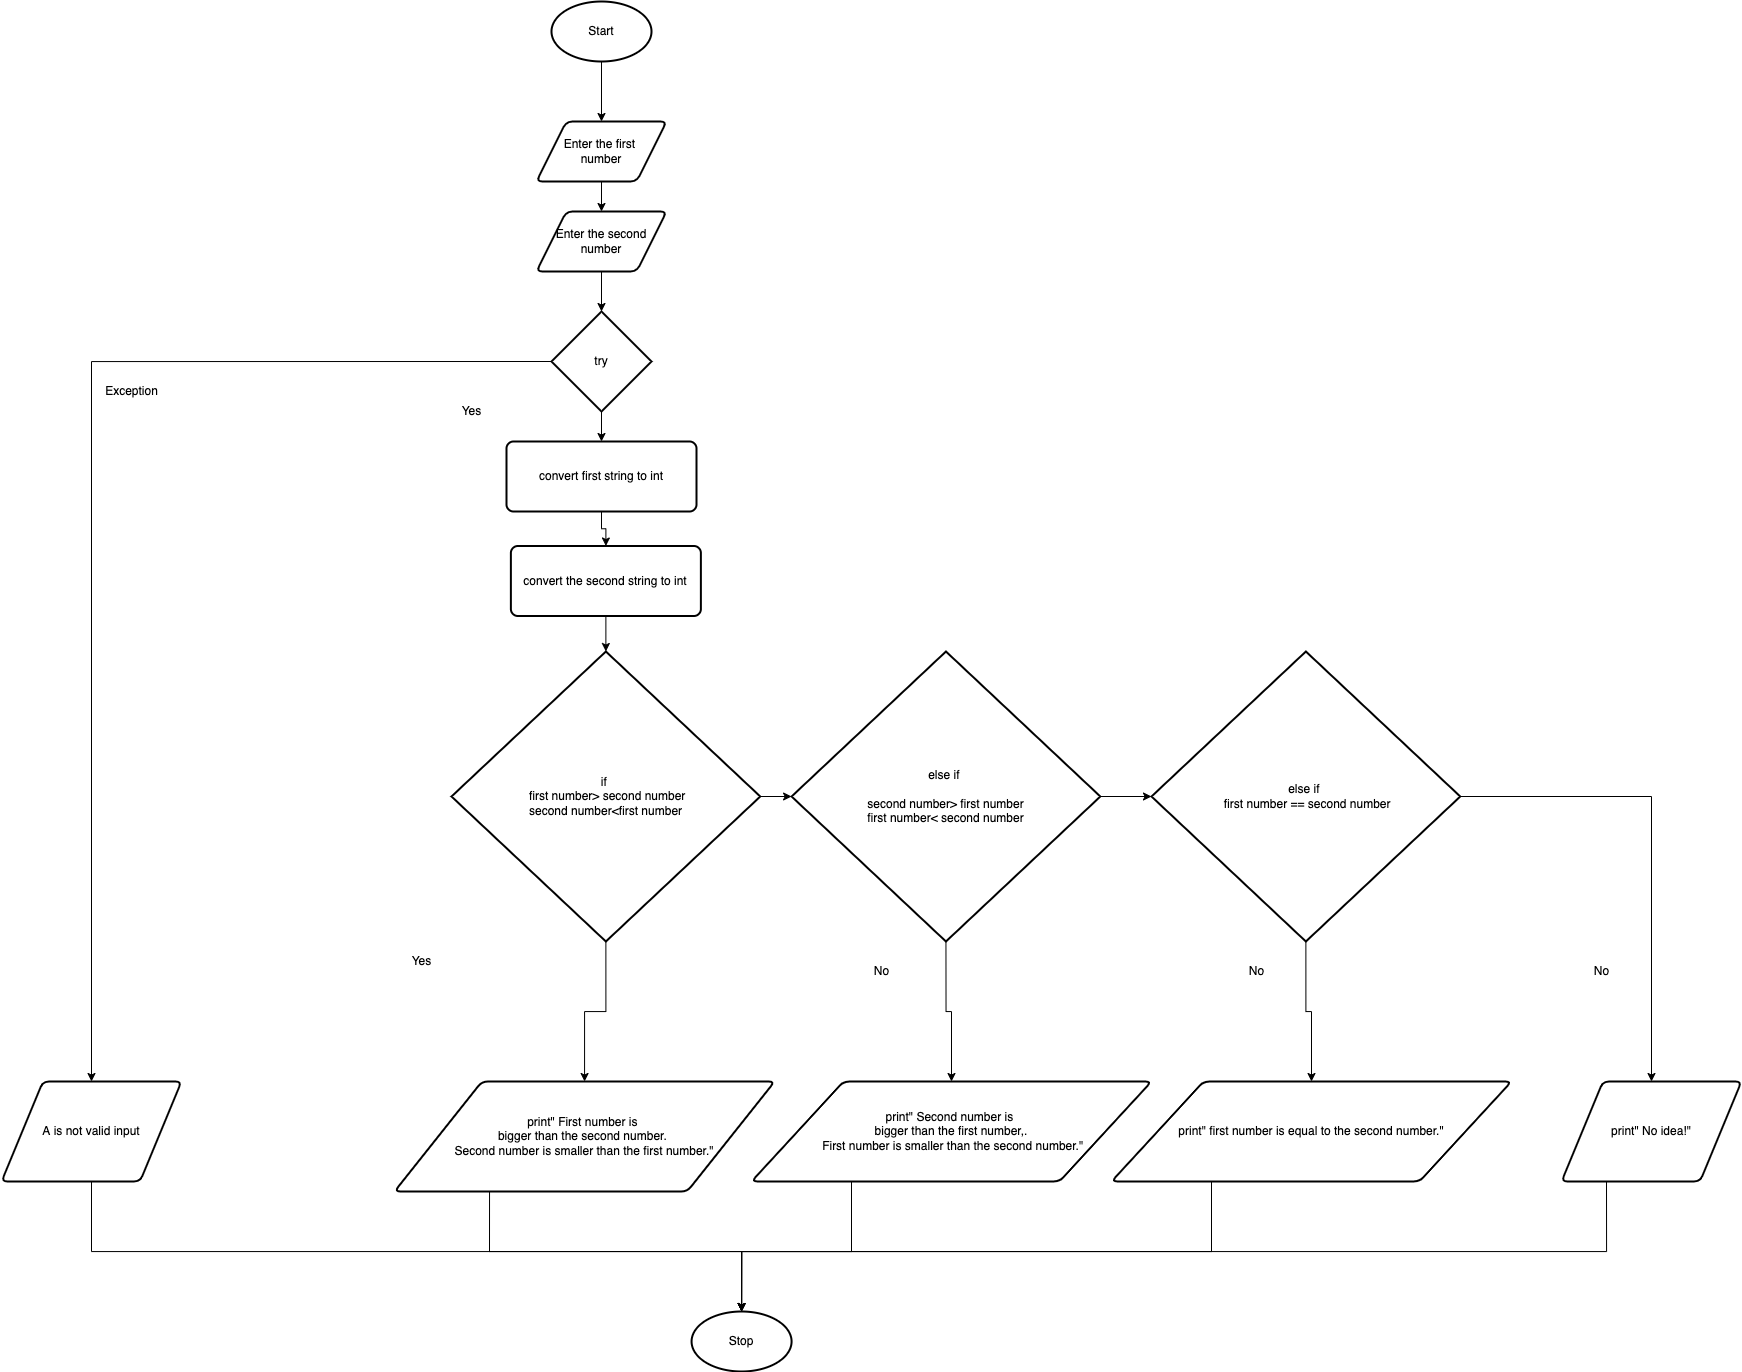

The diagram above was exported from draw.io. Its source (the exported page's mxGraphModel, read from the mxfile embedded in the PNG):
<mxGraphModel dx="1834" dy="801" grid="1" gridSize="10" guides="1" tooltips="1" connect="1" arrows="1" fold="1" page="1" pageScale="1" pageWidth="827" pageHeight="1169" math="0" shadow="0">
  <root>
    <mxCell id="0" />
    <mxCell id="1" parent="0" />
    <mxCell id="18" style="edgeStyle=orthogonalEdgeStyle;rounded=0;html=1;exitX=0.5;exitY=1;exitDx=0;exitDy=0;exitPerimeter=0;entryX=0.5;entryY=0;entryDx=0;entryDy=0;" edge="1" parent="1" source="2" target="3">
      <mxGeometry relative="1" as="geometry" />
    </mxCell>
    <mxCell id="2" value="Start" style="strokeWidth=2;html=1;shape=mxgraph.flowchart.start_1;whiteSpace=wrap;" parent="1" vertex="1">
      <mxGeometry x="380" y="40" width="100" height="60" as="geometry" />
    </mxCell>
    <mxCell id="19" style="edgeStyle=orthogonalEdgeStyle;rounded=0;html=1;exitX=0.5;exitY=1;exitDx=0;exitDy=0;entryX=0.5;entryY=0;entryDx=0;entryDy=0;" edge="1" parent="1" source="3" target="7">
      <mxGeometry relative="1" as="geometry" />
    </mxCell>
    <mxCell id="3" value="Enter the first &lt;br&gt;number" style="shape=parallelogram;html=1;strokeWidth=2;perimeter=parallelogramPerimeter;whiteSpace=wrap;rounded=1;arcSize=12;size=0.23;" parent="1" vertex="1">
      <mxGeometry x="365" y="160" width="130" height="60" as="geometry" />
    </mxCell>
    <mxCell id="23" style="edgeStyle=orthogonalEdgeStyle;rounded=0;html=1;exitX=0.5;exitY=1;exitDx=0;exitDy=0;exitPerimeter=0;entryX=0.5;entryY=0;entryDx=0;entryDy=0;" edge="1" parent="1" source="4" target="5">
      <mxGeometry relative="1" as="geometry" />
    </mxCell>
    <mxCell id="39" style="edgeStyle=orthogonalEdgeStyle;rounded=0;html=1;exitX=0;exitY=0.5;exitDx=0;exitDy=0;exitPerimeter=0;" edge="1" parent="1" source="4" target="10">
      <mxGeometry relative="1" as="geometry" />
    </mxCell>
    <mxCell id="4" value="try" style="strokeWidth=2;html=1;shape=mxgraph.flowchart.decision;whiteSpace=wrap;" parent="1" vertex="1">
      <mxGeometry x="380" y="350" width="100" height="100" as="geometry" />
    </mxCell>
    <mxCell id="24" style="edgeStyle=orthogonalEdgeStyle;rounded=0;html=1;exitX=0.5;exitY=1;exitDx=0;exitDy=0;entryX=0.5;entryY=0;entryDx=0;entryDy=0;" edge="1" parent="1" source="5" target="11">
      <mxGeometry relative="1" as="geometry" />
    </mxCell>
    <mxCell id="5" value="convert first string to int" style="rounded=1;whiteSpace=wrap;html=1;absoluteArcSize=1;arcSize=14;strokeWidth=2;" parent="1" vertex="1">
      <mxGeometry x="335" y="480" width="190" height="70" as="geometry" />
    </mxCell>
    <mxCell id="26" style="edgeStyle=orthogonalEdgeStyle;rounded=0;html=1;exitX=1;exitY=0.5;exitDx=0;exitDy=0;exitPerimeter=0;entryX=0;entryY=0.5;entryDx=0;entryDy=0;entryPerimeter=0;" edge="1" parent="1" source="6" target="12">
      <mxGeometry relative="1" as="geometry" />
    </mxCell>
    <mxCell id="29" style="edgeStyle=orthogonalEdgeStyle;rounded=0;html=1;exitX=0.5;exitY=1;exitDx=0;exitDy=0;exitPerimeter=0;" edge="1" parent="1" source="6" target="8">
      <mxGeometry relative="1" as="geometry" />
    </mxCell>
    <mxCell id="6" value="if &lt;br&gt;&amp;nbsp;first number&amp;gt; second number&lt;br&gt;second number&amp;lt;first number&lt;br&gt;" style="strokeWidth=2;html=1;shape=mxgraph.flowchart.decision;whiteSpace=wrap;" parent="1" vertex="1">
      <mxGeometry x="280" y="690" width="308.75" height="290" as="geometry" />
    </mxCell>
    <mxCell id="20" style="edgeStyle=orthogonalEdgeStyle;rounded=0;html=1;exitX=0.5;exitY=1;exitDx=0;exitDy=0;" edge="1" parent="1" source="7" target="4">
      <mxGeometry relative="1" as="geometry" />
    </mxCell>
    <mxCell id="7" value="Enter the second&lt;br&gt;number" style="shape=parallelogram;html=1;strokeWidth=2;perimeter=parallelogramPerimeter;whiteSpace=wrap;rounded=1;arcSize=12;size=0.23;" parent="1" vertex="1">
      <mxGeometry x="365" y="250" width="130" height="60" as="geometry" />
    </mxCell>
    <mxCell id="34" style="edgeStyle=orthogonalEdgeStyle;rounded=0;html=1;exitX=0.25;exitY=1;exitDx=0;exitDy=0;entryX=0.5;entryY=0;entryDx=0;entryDy=0;entryPerimeter=0;" edge="1" parent="1" source="8" target="16">
      <mxGeometry relative="1" as="geometry" />
    </mxCell>
    <mxCell id="8" value="print&quot; First number is &lt;br&gt;bigger than the second number. &lt;br&gt;Second number is smaller than the first number.&quot;" style="shape=parallelogram;html=1;strokeWidth=2;perimeter=parallelogramPerimeter;whiteSpace=wrap;rounded=1;arcSize=12;size=0.23;" parent="1" vertex="1">
      <mxGeometry x="222.99999999999994" y="1120" width="380.16" height="110" as="geometry" />
    </mxCell>
    <mxCell id="35" style="edgeStyle=orthogonalEdgeStyle;rounded=0;html=1;exitX=0.25;exitY=1;exitDx=0;exitDy=0;entryX=0.5;entryY=0;entryDx=0;entryDy=0;entryPerimeter=0;" edge="1" parent="1" source="9" target="16">
      <mxGeometry relative="1" as="geometry">
        <Array as="points">
          <mxPoint x="680" y="1290" />
          <mxPoint x="570" y="1290" />
        </Array>
      </mxGeometry>
    </mxCell>
    <mxCell id="9" value="print&quot; Second number is &lt;br&gt;bigger than the first number,.&lt;br&gt;&amp;nbsp;First number is smaller than the second number.&quot;" style="shape=parallelogram;html=1;strokeWidth=2;perimeter=parallelogramPerimeter;whiteSpace=wrap;rounded=1;arcSize=12;size=0.23;" parent="1" vertex="1">
      <mxGeometry x="580" y="1120" width="400" height="100" as="geometry" />
    </mxCell>
    <mxCell id="32" style="edgeStyle=orthogonalEdgeStyle;rounded=0;html=1;exitX=0.5;exitY=1;exitDx=0;exitDy=0;entryX=0.5;entryY=0;entryDx=0;entryDy=0;entryPerimeter=0;" edge="1" parent="1" source="10" target="16">
      <mxGeometry relative="1" as="geometry">
        <Array as="points">
          <mxPoint x="-80" y="1290" />
          <mxPoint x="570" y="1290" />
        </Array>
      </mxGeometry>
    </mxCell>
    <mxCell id="10" value="A is not valid input" style="shape=parallelogram;html=1;strokeWidth=2;perimeter=parallelogramPerimeter;whiteSpace=wrap;rounded=1;arcSize=12;size=0.23;" parent="1" vertex="1">
      <mxGeometry x="-170" y="1120" width="180" height="100" as="geometry" />
    </mxCell>
    <mxCell id="25" style="edgeStyle=orthogonalEdgeStyle;rounded=0;html=1;exitX=0.5;exitY=1;exitDx=0;exitDy=0;" edge="1" parent="1" source="11" target="6">
      <mxGeometry relative="1" as="geometry" />
    </mxCell>
    <mxCell id="11" value="convert the second string to int" style="rounded=1;whiteSpace=wrap;html=1;absoluteArcSize=1;arcSize=14;strokeWidth=2;" parent="1" vertex="1">
      <mxGeometry x="339.38" y="584.5" width="190" height="70" as="geometry" />
    </mxCell>
    <mxCell id="27" style="edgeStyle=orthogonalEdgeStyle;rounded=0;html=1;exitX=1;exitY=0.5;exitDx=0;exitDy=0;exitPerimeter=0;entryX=0;entryY=0.5;entryDx=0;entryDy=0;entryPerimeter=0;" edge="1" parent="1" source="12" target="13">
      <mxGeometry relative="1" as="geometry" />
    </mxCell>
    <mxCell id="30" style="edgeStyle=orthogonalEdgeStyle;rounded=0;html=1;exitX=0.5;exitY=1;exitDx=0;exitDy=0;exitPerimeter=0;" edge="1" parent="1" source="12" target="9">
      <mxGeometry relative="1" as="geometry" />
    </mxCell>
    <mxCell id="12" value="else if &lt;br&gt;&amp;nbsp;&lt;br&gt;second number&amp;gt; first number&lt;br&gt;first number&amp;lt; second number" style="strokeWidth=2;html=1;shape=mxgraph.flowchart.decision;whiteSpace=wrap;" parent="1" vertex="1">
      <mxGeometry x="620.0799999999999" y="690" width="308.75" height="290" as="geometry" />
    </mxCell>
    <mxCell id="28" style="edgeStyle=orthogonalEdgeStyle;rounded=0;html=1;exitX=1;exitY=0.5;exitDx=0;exitDy=0;exitPerimeter=0;" edge="1" parent="1" source="13" target="15">
      <mxGeometry relative="1" as="geometry" />
    </mxCell>
    <mxCell id="31" style="edgeStyle=orthogonalEdgeStyle;rounded=0;html=1;exitX=0.5;exitY=1;exitDx=0;exitDy=0;exitPerimeter=0;" edge="1" parent="1" source="13" target="14">
      <mxGeometry relative="1" as="geometry" />
    </mxCell>
    <mxCell id="13" value="else if &lt;br&gt;&amp;nbsp;first number == second number" style="strokeWidth=2;html=1;shape=mxgraph.flowchart.decision;whiteSpace=wrap;" parent="1" vertex="1">
      <mxGeometry x="980" y="690" width="308.75" height="290" as="geometry" />
    </mxCell>
    <mxCell id="36" style="edgeStyle=orthogonalEdgeStyle;rounded=0;html=1;exitX=0.25;exitY=1;exitDx=0;exitDy=0;entryX=0.5;entryY=0;entryDx=0;entryDy=0;entryPerimeter=0;" edge="1" parent="1" source="14" target="16">
      <mxGeometry relative="1" as="geometry">
        <Array as="points">
          <mxPoint x="1040" y="1290" />
          <mxPoint x="570" y="1290" />
        </Array>
      </mxGeometry>
    </mxCell>
    <mxCell id="14" value="print&quot; first number is equal to the second number.&quot;" style="shape=parallelogram;html=1;strokeWidth=2;perimeter=parallelogramPerimeter;whiteSpace=wrap;rounded=1;arcSize=12;size=0.23;" parent="1" vertex="1">
      <mxGeometry x="940" y="1120" width="400" height="100" as="geometry" />
    </mxCell>
    <mxCell id="38" style="edgeStyle=orthogonalEdgeStyle;rounded=0;html=1;exitX=0.25;exitY=1;exitDx=0;exitDy=0;entryX=0.5;entryY=0;entryDx=0;entryDy=0;entryPerimeter=0;" edge="1" parent="1" source="15" target="16">
      <mxGeometry relative="1" as="geometry">
        <Array as="points">
          <mxPoint x="1435" y="1290" />
          <mxPoint x="570" y="1290" />
        </Array>
      </mxGeometry>
    </mxCell>
    <mxCell id="15" value="print&quot; No idea!&quot;" style="shape=parallelogram;html=1;strokeWidth=2;perimeter=parallelogramPerimeter;whiteSpace=wrap;rounded=1;arcSize=12;size=0.23;" parent="1" vertex="1">
      <mxGeometry x="1390" y="1120" width="180" height="100" as="geometry" />
    </mxCell>
    <mxCell id="16" value="Stop" style="strokeWidth=2;html=1;shape=mxgraph.flowchart.start_1;whiteSpace=wrap;" parent="1" vertex="1">
      <mxGeometry x="520.08" y="1350" width="100" height="60" as="geometry" />
    </mxCell>
    <mxCell id="40" value="Exception" style="text;html=1;align=center;verticalAlign=middle;resizable=0;points=[];autosize=1;strokeColor=none;fillColor=none;" vertex="1" parent="1">
      <mxGeometry x="-75" y="420" width="70" height="20" as="geometry" />
    </mxCell>
    <mxCell id="41" value="Yes" style="text;html=1;align=center;verticalAlign=middle;resizable=0;points=[];autosize=1;strokeColor=none;fillColor=none;" vertex="1" parent="1">
      <mxGeometry x="280" y="440" width="40" height="20" as="geometry" />
    </mxCell>
    <mxCell id="42" value="Yes" style="text;html=1;align=center;verticalAlign=middle;resizable=0;points=[];autosize=1;strokeColor=none;fillColor=none;" vertex="1" parent="1">
      <mxGeometry x="230" y="990" width="40" height="20" as="geometry" />
    </mxCell>
    <mxCell id="43" value="No" style="text;html=1;align=center;verticalAlign=middle;resizable=0;points=[];autosize=1;strokeColor=none;fillColor=none;" vertex="1" parent="1">
      <mxGeometry x="695" y="1000" width="30" height="20" as="geometry" />
    </mxCell>
    <mxCell id="44" value="No" style="text;html=1;align=center;verticalAlign=middle;resizable=0;points=[];autosize=1;strokeColor=none;fillColor=none;" vertex="1" parent="1">
      <mxGeometry x="1070" y="1000" width="30" height="20" as="geometry" />
    </mxCell>
    <mxCell id="45" value="No" style="text;html=1;align=center;verticalAlign=middle;resizable=0;points=[];autosize=1;strokeColor=none;fillColor=none;" vertex="1" parent="1">
      <mxGeometry x="1415" y="1000" width="30" height="20" as="geometry" />
    </mxCell>
  </root>
</mxGraphModel>